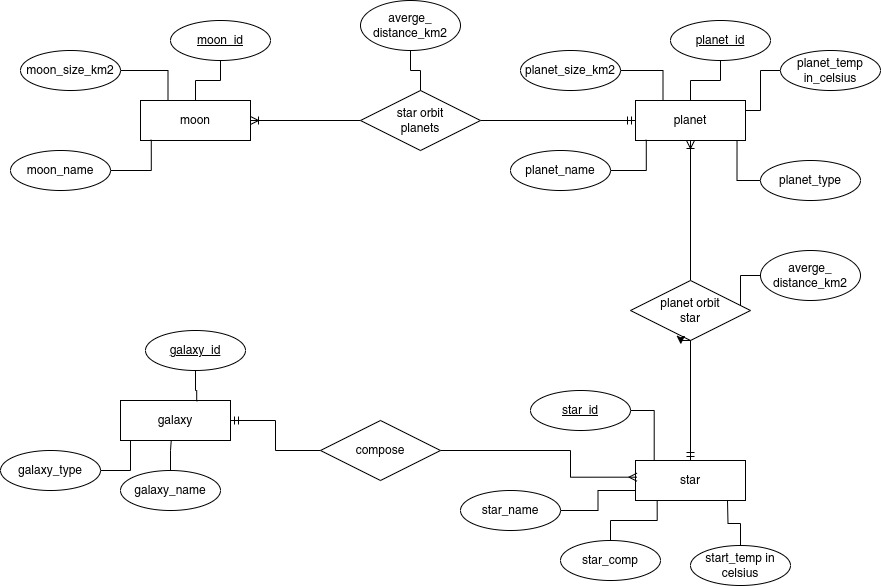

The diagram above was exported from draw.io. Its source (the exported page's mxGraphModel, read from the mxfile embedded in the PNG):
<mxGraphModel dx="794" dy="713" grid="1" gridSize="10" guides="1" tooltips="1" connect="1" arrows="1" fold="1" page="1" pageScale="1" pageWidth="827" pageHeight="1169" math="0" shadow="0">
  <root>
    <mxCell id="0" />
    <mxCell id="1" parent="0" />
    <mxCell id="fIT2TMYhLoiA7Ju0z0X--1" value="moon" style="rounded=0;whiteSpace=wrap;html=1;" parent="1" vertex="1">
      <mxGeometry x="290" y="140" width="110" height="40" as="geometry" />
    </mxCell>
    <mxCell id="fIT2TMYhLoiA7Ju0z0X--7" style="edgeStyle=orthogonalEdgeStyle;rounded=0;orthogonalLoop=1;jettySize=auto;html=1;endArrow=none;endFill=0;" parent="1" source="fIT2TMYhLoiA7Ju0z0X--4" target="fIT2TMYhLoiA7Ju0z0X--1" edge="1">
      <mxGeometry relative="1" as="geometry" />
    </mxCell>
    <mxCell id="fIT2TMYhLoiA7Ju0z0X--4" value="moon_id" style="ellipse;whiteSpace=wrap;html=1;align=center;fontStyle=4;" parent="1" vertex="1">
      <mxGeometry x="320" y="60" width="100" height="40" as="geometry" />
    </mxCell>
    <mxCell id="fIT2TMYhLoiA7Ju0z0X--9" style="edgeStyle=orthogonalEdgeStyle;rounded=0;orthogonalLoop=1;jettySize=auto;html=1;entryX=0.25;entryY=0;entryDx=0;entryDy=0;endArrow=none;endFill=0;" parent="1" source="fIT2TMYhLoiA7Ju0z0X--8" target="fIT2TMYhLoiA7Ju0z0X--1" edge="1">
      <mxGeometry relative="1" as="geometry" />
    </mxCell>
    <mxCell id="fIT2TMYhLoiA7Ju0z0X--8" value="moon_size_km2" style="ellipse;whiteSpace=wrap;html=1;align=center;" parent="1" vertex="1">
      <mxGeometry x="170" y="90" width="100" height="40" as="geometry" />
    </mxCell>
    <mxCell id="fIT2TMYhLoiA7Ju0z0X--11" style="edgeStyle=orthogonalEdgeStyle;rounded=0;orthogonalLoop=1;jettySize=auto;html=1;entryX=0.098;entryY=0.982;entryDx=0;entryDy=0;entryPerimeter=0;endArrow=none;endFill=0;" parent="1" source="fIT2TMYhLoiA7Ju0z0X--10" target="fIT2TMYhLoiA7Ju0z0X--1" edge="1">
      <mxGeometry relative="1" as="geometry" />
    </mxCell>
    <mxCell id="fIT2TMYhLoiA7Ju0z0X--10" value="moon_name" style="ellipse;whiteSpace=wrap;html=1;align=center;" parent="1" vertex="1">
      <mxGeometry x="160" y="190" width="100" height="40" as="geometry" />
    </mxCell>
    <mxCell id="FuvpAv0MovetRw_jp8V7-3" style="edgeStyle=orthogonalEdgeStyle;rounded=0;orthogonalLoop=1;jettySize=auto;html=1;endArrow=ERoneToMany;endFill=0;" parent="1" source="fIT2TMYhLoiA7Ju0z0X--12" target="fIT2TMYhLoiA7Ju0z0X--1" edge="1">
      <mxGeometry relative="1" as="geometry" />
    </mxCell>
    <mxCell id="FuvpAv0MovetRw_jp8V7-4" style="edgeStyle=orthogonalEdgeStyle;rounded=0;orthogonalLoop=1;jettySize=auto;html=1;endArrow=ERmandOne;endFill=0;" parent="1" source="fIT2TMYhLoiA7Ju0z0X--12" target="fIT2TMYhLoiA7Ju0z0X--13" edge="1">
      <mxGeometry relative="1" as="geometry" />
    </mxCell>
    <mxCell id="fIT2TMYhLoiA7Ju0z0X--12" value="star orbit&lt;br&gt;planets" style="shape=rhombus;perimeter=rhombusPerimeter;whiteSpace=wrap;html=1;align=center;" parent="1" vertex="1">
      <mxGeometry x="510" y="130" width="120" height="60" as="geometry" />
    </mxCell>
    <mxCell id="FuvpAv0MovetRw_jp8V7-15" style="edgeStyle=orthogonalEdgeStyle;rounded=0;orthogonalLoop=1;jettySize=auto;html=1;endArrow=none;endFill=0;startArrow=ERoneToMany;startFill=0;" parent="1" source="fIT2TMYhLoiA7Ju0z0X--13" target="FuvpAv0MovetRw_jp8V7-11" edge="1">
      <mxGeometry relative="1" as="geometry" />
    </mxCell>
    <mxCell id="fIT2TMYhLoiA7Ju0z0X--13" value="planet" style="rounded=0;whiteSpace=wrap;html=1;" parent="1" vertex="1">
      <mxGeometry x="785" y="140" width="110" height="40" as="geometry" />
    </mxCell>
    <mxCell id="fIT2TMYhLoiA7Ju0z0X--14" style="edgeStyle=orthogonalEdgeStyle;rounded=0;orthogonalLoop=1;jettySize=auto;html=1;endArrow=none;endFill=0;" parent="1" source="fIT2TMYhLoiA7Ju0z0X--15" target="fIT2TMYhLoiA7Ju0z0X--13" edge="1">
      <mxGeometry relative="1" as="geometry" />
    </mxCell>
    <mxCell id="fIT2TMYhLoiA7Ju0z0X--15" value="planet_id" style="ellipse;whiteSpace=wrap;html=1;align=center;fontStyle=4;" parent="1" vertex="1">
      <mxGeometry x="820" y="60" width="100" height="40" as="geometry" />
    </mxCell>
    <mxCell id="fIT2TMYhLoiA7Ju0z0X--16" style="edgeStyle=orthogonalEdgeStyle;rounded=0;orthogonalLoop=1;jettySize=auto;html=1;entryX=0.25;entryY=0;entryDx=0;entryDy=0;endArrow=none;endFill=0;" parent="1" source="fIT2TMYhLoiA7Ju0z0X--17" target="fIT2TMYhLoiA7Ju0z0X--13" edge="1">
      <mxGeometry relative="1" as="geometry" />
    </mxCell>
    <mxCell id="fIT2TMYhLoiA7Ju0z0X--17" value="planet_size_km2" style="ellipse;whiteSpace=wrap;html=1;align=center;" parent="1" vertex="1">
      <mxGeometry x="670" y="90" width="100" height="40" as="geometry" />
    </mxCell>
    <mxCell id="fIT2TMYhLoiA7Ju0z0X--18" style="edgeStyle=orthogonalEdgeStyle;rounded=0;orthogonalLoop=1;jettySize=auto;html=1;entryX=0.098;entryY=0.982;entryDx=0;entryDy=0;entryPerimeter=0;endArrow=none;endFill=0;" parent="1" source="fIT2TMYhLoiA7Ju0z0X--19" target="fIT2TMYhLoiA7Ju0z0X--13" edge="1">
      <mxGeometry relative="1" as="geometry" />
    </mxCell>
    <mxCell id="fIT2TMYhLoiA7Ju0z0X--19" value="planet_name" style="ellipse;whiteSpace=wrap;html=1;align=center;" parent="1" vertex="1">
      <mxGeometry x="660" y="190" width="100" height="40" as="geometry" />
    </mxCell>
    <mxCell id="FuvpAv0MovetRw_jp8V7-2" style="edgeStyle=orthogonalEdgeStyle;rounded=0;orthogonalLoop=1;jettySize=auto;html=1;endArrow=none;endFill=0;" parent="1" source="FuvpAv0MovetRw_jp8V7-1" target="fIT2TMYhLoiA7Ju0z0X--12" edge="1">
      <mxGeometry relative="1" as="geometry" />
    </mxCell>
    <mxCell id="FuvpAv0MovetRw_jp8V7-1" value="averge_&lt;br&gt;distance_km2" style="ellipse;whiteSpace=wrap;html=1;" parent="1" vertex="1">
      <mxGeometry x="510" y="40" width="100" height="50" as="geometry" />
    </mxCell>
    <mxCell id="FuvpAv0MovetRw_jp8V7-7" style="edgeStyle=orthogonalEdgeStyle;rounded=0;orthogonalLoop=1;jettySize=auto;html=1;entryX=0.923;entryY=1.012;entryDx=0;entryDy=0;entryPerimeter=0;endArrow=none;endFill=0;" parent="1" source="FuvpAv0MovetRw_jp8V7-6" target="fIT2TMYhLoiA7Ju0z0X--13" edge="1">
      <mxGeometry relative="1" as="geometry" />
    </mxCell>
    <mxCell id="FuvpAv0MovetRw_jp8V7-6" value="planet_type" style="ellipse;whiteSpace=wrap;html=1;align=center;" parent="1" vertex="1">
      <mxGeometry x="910" y="200" width="100" height="40" as="geometry" />
    </mxCell>
    <mxCell id="FuvpAv0MovetRw_jp8V7-10" style="edgeStyle=orthogonalEdgeStyle;rounded=0;orthogonalLoop=1;jettySize=auto;html=1;entryX=1;entryY=0.25;entryDx=0;entryDy=0;endArrow=none;endFill=0;" parent="1" source="FuvpAv0MovetRw_jp8V7-9" target="fIT2TMYhLoiA7Ju0z0X--13" edge="1">
      <mxGeometry relative="1" as="geometry" />
    </mxCell>
    <mxCell id="FuvpAv0MovetRw_jp8V7-9" value="planet_temp&lt;br&gt;in_celsius" style="ellipse;whiteSpace=wrap;html=1;align=center;" parent="1" vertex="1">
      <mxGeometry x="930" y="90" width="100" height="40" as="geometry" />
    </mxCell>
    <mxCell id="FuvpAv0MovetRw_jp8V7-11" value="planet orbit&lt;br&gt;star" style="shape=rhombus;perimeter=rhombusPerimeter;whiteSpace=wrap;html=1;align=center;" parent="1" vertex="1">
      <mxGeometry x="780" y="320" width="120" height="60" as="geometry" />
    </mxCell>
    <mxCell id="FuvpAv0MovetRw_jp8V7-14" style="edgeStyle=orthogonalEdgeStyle;rounded=0;orthogonalLoop=1;jettySize=auto;html=1;endArrow=none;endFill=0;" parent="1" source="FuvpAv0MovetRw_jp8V7-13" target="FuvpAv0MovetRw_jp8V7-11" edge="1">
      <mxGeometry relative="1" as="geometry">
        <Array as="points">
          <mxPoint x="890" y="315" />
        </Array>
      </mxGeometry>
    </mxCell>
    <mxCell id="FuvpAv0MovetRw_jp8V7-13" value="averge_&lt;br&gt;distance_km2" style="ellipse;whiteSpace=wrap;html=1;" parent="1" vertex="1">
      <mxGeometry x="910" y="290" width="100" height="50" as="geometry" />
    </mxCell>
    <mxCell id="FuvpAv0MovetRw_jp8V7-17" style="edgeStyle=orthogonalEdgeStyle;rounded=0;orthogonalLoop=1;jettySize=auto;html=1;endArrow=none;endFill=0;startArrow=ERmandOne;startFill=0;" parent="1" source="FuvpAv0MovetRw_jp8V7-16" target="FuvpAv0MovetRw_jp8V7-11" edge="1">
      <mxGeometry relative="1" as="geometry" />
    </mxCell>
    <mxCell id="FuvpAv0MovetRw_jp8V7-16" value="star" style="rounded=0;whiteSpace=wrap;html=1;" parent="1" vertex="1">
      <mxGeometry x="785" y="500" width="110" height="40" as="geometry" />
    </mxCell>
    <mxCell id="FuvpAv0MovetRw_jp8V7-25" style="edgeStyle=orthogonalEdgeStyle;rounded=0;orthogonalLoop=1;jettySize=auto;html=1;entryX=0.17;entryY=0.008;entryDx=0;entryDy=0;entryPerimeter=0;endArrow=none;endFill=0;" parent="1" source="FuvpAv0MovetRw_jp8V7-18" target="FuvpAv0MovetRw_jp8V7-16" edge="1">
      <mxGeometry relative="1" as="geometry" />
    </mxCell>
    <mxCell id="FuvpAv0MovetRw_jp8V7-18" value="star_id" style="ellipse;whiteSpace=wrap;html=1;align=center;fontStyle=4;" parent="1" vertex="1">
      <mxGeometry x="680" y="430" width="100" height="40" as="geometry" />
    </mxCell>
    <mxCell id="FuvpAv0MovetRw_jp8V7-24" style="edgeStyle=orthogonalEdgeStyle;rounded=0;orthogonalLoop=1;jettySize=auto;html=1;entryX=0;entryY=0.75;entryDx=0;entryDy=0;endArrow=none;endFill=0;" parent="1" source="FuvpAv0MovetRw_jp8V7-19" target="FuvpAv0MovetRw_jp8V7-16" edge="1">
      <mxGeometry relative="1" as="geometry" />
    </mxCell>
    <mxCell id="FuvpAv0MovetRw_jp8V7-19" value="star_name" style="ellipse;whiteSpace=wrap;html=1;align=center;" parent="1" vertex="1">
      <mxGeometry x="610" y="530" width="100" height="40" as="geometry" />
    </mxCell>
    <mxCell id="FuvpAv0MovetRw_jp8V7-23" style="edgeStyle=orthogonalEdgeStyle;rounded=0;orthogonalLoop=1;jettySize=auto;html=1;entryX=0.197;entryY=0.997;entryDx=0;entryDy=0;entryPerimeter=0;endArrow=none;endFill=0;" parent="1" source="FuvpAv0MovetRw_jp8V7-20" target="FuvpAv0MovetRw_jp8V7-16" edge="1">
      <mxGeometry relative="1" as="geometry" />
    </mxCell>
    <mxCell id="FuvpAv0MovetRw_jp8V7-20" value="star_comp" style="ellipse;whiteSpace=wrap;html=1;align=center;" parent="1" vertex="1">
      <mxGeometry x="710" y="580" width="100" height="40" as="geometry" />
    </mxCell>
    <mxCell id="FuvpAv0MovetRw_jp8V7-22" style="edgeStyle=orthogonalEdgeStyle;rounded=0;orthogonalLoop=1;jettySize=auto;html=1;endArrow=none;endFill=0;" parent="1" source="FuvpAv0MovetRw_jp8V7-21" edge="1">
      <mxGeometry relative="1" as="geometry">
        <mxPoint x="877" y="540" as="targetPoint" />
      </mxGeometry>
    </mxCell>
    <mxCell id="FuvpAv0MovetRw_jp8V7-21" value="start_temp in celsius" style="ellipse;whiteSpace=wrap;html=1;align=center;" parent="1" vertex="1">
      <mxGeometry x="840" y="585" width="100" height="40" as="geometry" />
    </mxCell>
    <mxCell id="FuvpAv0MovetRw_jp8V7-30" style="edgeStyle=orthogonalEdgeStyle;rounded=0;orthogonalLoop=1;jettySize=auto;html=1;exitX=0.5;exitY=1;exitDx=0;exitDy=0;entryX=0.419;entryY=1.064;entryDx=0;entryDy=0;entryPerimeter=0;" parent="1" source="FuvpAv0MovetRw_jp8V7-11" target="FuvpAv0MovetRw_jp8V7-11" edge="1">
      <mxGeometry relative="1" as="geometry" />
    </mxCell>
    <mxCell id="FuvpAv0MovetRw_jp8V7-32" style="edgeStyle=orthogonalEdgeStyle;rounded=0;orthogonalLoop=1;jettySize=auto;html=1;endArrow=ERmany;endFill=0;entryX=0.013;entryY=0.417;entryDx=0;entryDy=0;entryPerimeter=0;" parent="1" source="FuvpAv0MovetRw_jp8V7-31" target="FuvpAv0MovetRw_jp8V7-16" edge="1">
      <mxGeometry relative="1" as="geometry">
        <mxPoint x="720" y="510" as="targetPoint" />
        <Array as="points">
          <mxPoint x="720" y="490" />
          <mxPoint x="720" y="517" />
        </Array>
      </mxGeometry>
    </mxCell>
    <mxCell id="FuvpAv0MovetRw_jp8V7-34" style="edgeStyle=orthogonalEdgeStyle;rounded=0;orthogonalLoop=1;jettySize=auto;html=1;endArrow=ERmandOne;endFill=0;" parent="1" source="FuvpAv0MovetRw_jp8V7-31" target="FuvpAv0MovetRw_jp8V7-33" edge="1">
      <mxGeometry relative="1" as="geometry" />
    </mxCell>
    <mxCell id="FuvpAv0MovetRw_jp8V7-31" value="compose" style="shape=rhombus;perimeter=rhombusPerimeter;whiteSpace=wrap;html=1;align=center;" parent="1" vertex="1">
      <mxGeometry x="470" y="460" width="120" height="60" as="geometry" />
    </mxCell>
    <mxCell id="FuvpAv0MovetRw_jp8V7-33" value="galaxy" style="rounded=0;whiteSpace=wrap;html=1;" parent="1" vertex="1">
      <mxGeometry x="270" y="440" width="110" height="40" as="geometry" />
    </mxCell>
    <mxCell id="FuvpAv0MovetRw_jp8V7-41" style="edgeStyle=orthogonalEdgeStyle;rounded=0;orthogonalLoop=1;jettySize=auto;html=1;entryX=0.693;entryY=0.019;entryDx=0;entryDy=0;entryPerimeter=0;endArrow=none;endFill=0;" parent="1" source="FuvpAv0MovetRw_jp8V7-36" target="FuvpAv0MovetRw_jp8V7-33" edge="1">
      <mxGeometry relative="1" as="geometry" />
    </mxCell>
    <mxCell id="FuvpAv0MovetRw_jp8V7-36" value="galaxy_id" style="ellipse;whiteSpace=wrap;html=1;align=center;fontStyle=4;" parent="1" vertex="1">
      <mxGeometry x="295" y="370" width="100" height="40" as="geometry" />
    </mxCell>
    <mxCell id="FuvpAv0MovetRw_jp8V7-39" style="edgeStyle=orthogonalEdgeStyle;rounded=0;orthogonalLoop=1;jettySize=auto;html=1;entryX=0.461;entryY=1.013;entryDx=0;entryDy=0;entryPerimeter=0;endArrow=none;endFill=0;" parent="1" source="FuvpAv0MovetRw_jp8V7-37" target="FuvpAv0MovetRw_jp8V7-33" edge="1">
      <mxGeometry relative="1" as="geometry" />
    </mxCell>
    <mxCell id="FuvpAv0MovetRw_jp8V7-37" value="galaxy_name" style="ellipse;whiteSpace=wrap;html=1;align=center;" parent="1" vertex="1">
      <mxGeometry x="270" y="510" width="100" height="40" as="geometry" />
    </mxCell>
    <mxCell id="FuvpAv0MovetRw_jp8V7-40" style="edgeStyle=orthogonalEdgeStyle;rounded=0;orthogonalLoop=1;jettySize=auto;html=1;entryX=0.091;entryY=1;entryDx=0;entryDy=0;entryPerimeter=0;endArrow=none;endFill=0;" parent="1" source="FuvpAv0MovetRw_jp8V7-38" target="FuvpAv0MovetRw_jp8V7-33" edge="1">
      <mxGeometry relative="1" as="geometry" />
    </mxCell>
    <mxCell id="FuvpAv0MovetRw_jp8V7-38" value="galaxy_type" style="ellipse;whiteSpace=wrap;html=1;align=center;" parent="1" vertex="1">
      <mxGeometry x="150" y="490" width="100" height="40" as="geometry" />
    </mxCell>
  </root>
</mxGraphModel>